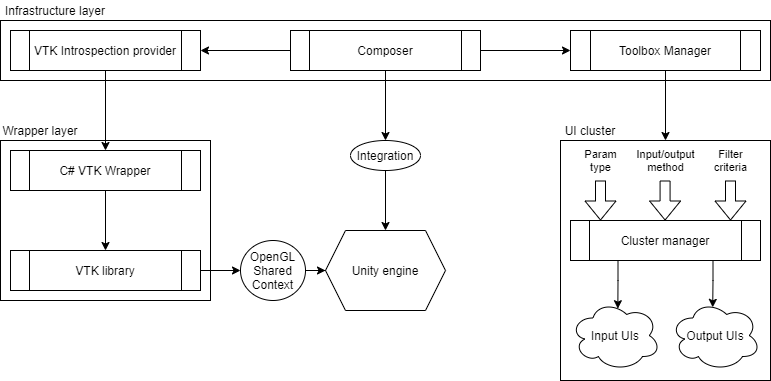

The diagram above was exported from draw.io. Its source (the exported page's mxGraphModel, read from the mxfile embedded in the PNG):
<mxGraphModel dx="1422" dy="832" grid="1" gridSize="10" guides="1" tooltips="1" connect="1" arrows="1" fold="1" page="1" pageScale="1" pageWidth="850" pageHeight="1100" math="0" shadow="0">
  <root>
    <mxCell id="0" />
    <mxCell id="1" parent="0" />
    <mxCell id="kkpIskLKC0S3j-gU8gqP-1" value="" style="rounded=0;whiteSpace=wrap;html=1;fillColor=none;" parent="1" vertex="1">
      <mxGeometry x="200" y="360" width="770" height="60" as="geometry" />
    </mxCell>
    <mxCell id="kkpIskLKC0S3j-gU8gqP-2" value="Infrastructure layer" style="text;html=1;strokeColor=none;fillColor=none;align=center;verticalAlign=middle;whiteSpace=wrap;rounded=0;" parent="1" vertex="1">
      <mxGeometry x="200" y="340" width="110" height="20" as="geometry" />
    </mxCell>
    <mxCell id="kkpIskLKC0S3j-gU8gqP-13" value="" style="edgeStyle=orthogonalEdgeStyle;rounded=0;orthogonalLoop=1;jettySize=auto;html=1;" parent="1" source="kkpIskLKC0S3j-gU8gqP-4" target="kkpIskLKC0S3j-gU8gqP-12" edge="1">
      <mxGeometry relative="1" as="geometry" />
    </mxCell>
    <mxCell id="kkpIskLKC0S3j-gU8gqP-4" value="VTK Introspection provider" style="shape=process;whiteSpace=wrap;html=1;backgroundOutline=1;fillColor=none;" parent="1" vertex="1">
      <mxGeometry x="210" y="370" width="190" height="40" as="geometry" />
    </mxCell>
    <mxCell id="kkpIskLKC0S3j-gU8gqP-19" style="edgeStyle=orthogonalEdgeStyle;rounded=0;orthogonalLoop=1;jettySize=auto;html=1;exitX=0.5;exitY=1;exitDx=0;exitDy=0;entryX=0.5;entryY=0;entryDx=0;entryDy=0;" parent="1" source="kkpIskLKC0S3j-gU8gqP-5" target="kkpIskLKC0S3j-gU8gqP-17" edge="1">
      <mxGeometry relative="1" as="geometry" />
    </mxCell>
    <mxCell id="kkpIskLKC0S3j-gU8gqP-5" value="Toolbox Manager" style="shape=process;whiteSpace=wrap;html=1;backgroundOutline=1;fillColor=none;size=0.10526315789473684;" parent="1" vertex="1">
      <mxGeometry x="770" y="370" width="190" height="40" as="geometry" />
    </mxCell>
    <mxCell id="kkpIskLKC0S3j-gU8gqP-8" value="" style="edgeStyle=orthogonalEdgeStyle;rounded=0;orthogonalLoop=1;jettySize=auto;html=1;" parent="1" source="kkpIskLKC0S3j-gU8gqP-6" target="kkpIskLKC0S3j-gU8gqP-4" edge="1">
      <mxGeometry relative="1" as="geometry" />
    </mxCell>
    <mxCell id="kkpIskLKC0S3j-gU8gqP-9" value="" style="edgeStyle=orthogonalEdgeStyle;rounded=0;orthogonalLoop=1;jettySize=auto;html=1;" parent="1" source="kkpIskLKC0S3j-gU8gqP-6" target="kkpIskLKC0S3j-gU8gqP-5" edge="1">
      <mxGeometry relative="1" as="geometry" />
    </mxCell>
    <mxCell id="kkpIskLKC0S3j-gU8gqP-33" value="" style="edgeStyle=orthogonalEdgeStyle;rounded=0;orthogonalLoop=1;jettySize=auto;html=1;" parent="1" source="kkpIskLKC0S3j-gU8gqP-6" target="kkpIskLKC0S3j-gU8gqP-32" edge="1">
      <mxGeometry relative="1" as="geometry" />
    </mxCell>
    <mxCell id="kkpIskLKC0S3j-gU8gqP-6" value="Composer" style="shape=process;whiteSpace=wrap;html=1;backgroundOutline=1;fillColor=none;" parent="1" vertex="1">
      <mxGeometry x="490" y="370" width="190" height="40" as="geometry" />
    </mxCell>
    <mxCell id="kkpIskLKC0S3j-gU8gqP-10" value="" style="rounded=0;whiteSpace=wrap;html=1;fillColor=none;" parent="1" vertex="1">
      <mxGeometry x="200" y="480" width="210" height="160" as="geometry" />
    </mxCell>
    <mxCell id="kkpIskLKC0S3j-gU8gqP-11" value="Wrapper layer" style="text;html=1;strokeColor=none;fillColor=none;align=center;verticalAlign=middle;whiteSpace=wrap;rounded=0;" parent="1" vertex="1">
      <mxGeometry x="200" y="460" width="80" height="20" as="geometry" />
    </mxCell>
    <mxCell id="kkpIskLKC0S3j-gU8gqP-28" style="edgeStyle=orthogonalEdgeStyle;rounded=0;orthogonalLoop=1;jettySize=auto;html=1;exitX=0.5;exitY=1;exitDx=0;exitDy=0;entryX=0.5;entryY=0;entryDx=0;entryDy=0;" parent="1" source="kkpIskLKC0S3j-gU8gqP-12" target="kkpIskLKC0S3j-gU8gqP-14" edge="1">
      <mxGeometry relative="1" as="geometry" />
    </mxCell>
    <mxCell id="kkpIskLKC0S3j-gU8gqP-12" value="C# VTK Wrapper" style="shape=process;whiteSpace=wrap;html=1;backgroundOutline=1;fillColor=none;" parent="1" vertex="1">
      <mxGeometry x="210" y="490" width="190" height="40" as="geometry" />
    </mxCell>
    <mxCell id="kkpIskLKC0S3j-gU8gqP-36" value="" style="edgeStyle=orthogonalEdgeStyle;rounded=0;orthogonalLoop=1;jettySize=auto;html=1;" parent="1" source="kkpIskLKC0S3j-gU8gqP-14" target="kkpIskLKC0S3j-gU8gqP-35" edge="1">
      <mxGeometry relative="1" as="geometry" />
    </mxCell>
    <mxCell id="kkpIskLKC0S3j-gU8gqP-14" value="VTK library" style="shape=process;whiteSpace=wrap;html=1;backgroundOutline=1;fillColor=none;" parent="1" vertex="1">
      <mxGeometry x="210" y="590" width="190" height="40" as="geometry" />
    </mxCell>
    <mxCell id="kkpIskLKC0S3j-gU8gqP-17" value="" style="rounded=0;whiteSpace=wrap;html=1;fillColor=none;" parent="1" vertex="1">
      <mxGeometry x="760" y="480" width="210" height="240" as="geometry" />
    </mxCell>
    <mxCell id="kkpIskLKC0S3j-gU8gqP-18" value="UI cluster" style="text;html=1;strokeColor=none;fillColor=none;align=center;verticalAlign=middle;whiteSpace=wrap;rounded=0;" parent="1" vertex="1">
      <mxGeometry x="760" y="460" width="60" height="20" as="geometry" />
    </mxCell>
    <mxCell id="kkpIskLKC0S3j-gU8gqP-26" style="edgeStyle=orthogonalEdgeStyle;rounded=0;orthogonalLoop=1;jettySize=auto;html=1;exitX=0.25;exitY=1;exitDx=0;exitDy=0;entryX=0.526;entryY=0.117;entryDx=0;entryDy=0;entryPerimeter=0;" parent="1" source="kkpIskLKC0S3j-gU8gqP-20" target="kkpIskLKC0S3j-gU8gqP-24" edge="1">
      <mxGeometry relative="1" as="geometry" />
    </mxCell>
    <mxCell id="kkpIskLKC0S3j-gU8gqP-27" style="edgeStyle=orthogonalEdgeStyle;rounded=0;orthogonalLoop=1;jettySize=auto;html=1;exitX=0.75;exitY=1;exitDx=0;exitDy=0;entryX=0.469;entryY=0.098;entryDx=0;entryDy=0;entryPerimeter=0;" parent="1" source="kkpIskLKC0S3j-gU8gqP-20" target="kkpIskLKC0S3j-gU8gqP-25" edge="1">
      <mxGeometry relative="1" as="geometry" />
    </mxCell>
    <mxCell id="kkpIskLKC0S3j-gU8gqP-20" value="Cluster manager" style="shape=process;whiteSpace=wrap;html=1;backgroundOutline=1;fillColor=none;" parent="1" vertex="1">
      <mxGeometry x="770" y="560" width="190" height="40" as="geometry" />
    </mxCell>
    <mxCell id="kkpIskLKC0S3j-gU8gqP-21" value="Param&lt;br&gt;type" style="shape=flexArrow;endArrow=classic;html=1;" parent="1" edge="1">
      <mxGeometry x="-1" y="-20" width="50" height="50" relative="1" as="geometry">
        <mxPoint x="800" y="520" as="sourcePoint" />
        <mxPoint x="800" y="560" as="targetPoint" />
        <mxPoint x="20" y="-20" as="offset" />
      </mxGeometry>
    </mxCell>
    <mxCell id="kkpIskLKC0S3j-gU8gqP-22" value="Input/output&lt;br&gt;method" style="shape=flexArrow;endArrow=classic;html=1;" parent="1" edge="1">
      <mxGeometry x="-1" y="-20" width="50" height="50" relative="1" as="geometry">
        <mxPoint x="864.58" y="520" as="sourcePoint" />
        <mxPoint x="864.58" y="560" as="targetPoint" />
        <mxPoint x="20" y="-20" as="offset" />
      </mxGeometry>
    </mxCell>
    <mxCell id="kkpIskLKC0S3j-gU8gqP-23" value="Filter&lt;br&gt;criteria" style="shape=flexArrow;endArrow=classic;html=1;" parent="1" edge="1">
      <mxGeometry x="-1" y="-20" width="50" height="50" relative="1" as="geometry">
        <mxPoint x="929.9999999999999" y="520" as="sourcePoint" />
        <mxPoint x="929.9999999999999" y="560" as="targetPoint" />
        <mxPoint x="20" y="-20" as="offset" />
      </mxGeometry>
    </mxCell>
    <mxCell id="kkpIskLKC0S3j-gU8gqP-24" value="Input UIs" style="ellipse;shape=cloud;whiteSpace=wrap;html=1;fillColor=none;" parent="1" vertex="1">
      <mxGeometry x="770" y="640" width="90" height="70" as="geometry" />
    </mxCell>
    <mxCell id="kkpIskLKC0S3j-gU8gqP-25" value="Output UIs" style="ellipse;shape=cloud;whiteSpace=wrap;html=1;fillColor=none;" parent="1" vertex="1">
      <mxGeometry x="870" y="640" width="90" height="70" as="geometry" />
    </mxCell>
    <mxCell id="kkpIskLKC0S3j-gU8gqP-30" value="Unity engine" style="shape=hexagon;perimeter=hexagonPerimeter2;whiteSpace=wrap;html=1;fixedSize=1;fillColor=none;" parent="1" vertex="1">
      <mxGeometry x="525" y="570" width="120" height="80" as="geometry" />
    </mxCell>
    <mxCell id="kkpIskLKC0S3j-gU8gqP-34" value="" style="edgeStyle=orthogonalEdgeStyle;rounded=0;orthogonalLoop=1;jettySize=auto;html=1;" parent="1" source="kkpIskLKC0S3j-gU8gqP-32" target="kkpIskLKC0S3j-gU8gqP-30" edge="1">
      <mxGeometry relative="1" as="geometry" />
    </mxCell>
    <mxCell id="kkpIskLKC0S3j-gU8gqP-32" value="Integration" style="ellipse;whiteSpace=wrap;html=1;fillColor=none;" parent="1" vertex="1">
      <mxGeometry x="550" y="480" width="70" height="30" as="geometry" />
    </mxCell>
    <mxCell id="kkpIskLKC0S3j-gU8gqP-37" value="" style="edgeStyle=orthogonalEdgeStyle;rounded=0;orthogonalLoop=1;jettySize=auto;html=1;" parent="1" source="kkpIskLKC0S3j-gU8gqP-35" target="kkpIskLKC0S3j-gU8gqP-30" edge="1">
      <mxGeometry relative="1" as="geometry" />
    </mxCell>
    <mxCell id="kkpIskLKC0S3j-gU8gqP-35" value="OpenGL&lt;br&gt;Shared&lt;br&gt;Context" style="ellipse;whiteSpace=wrap;html=1;fillColor=none;" parent="1" vertex="1">
      <mxGeometry x="440" y="580" width="65" height="60" as="geometry" />
    </mxCell>
  </root>
</mxGraphModel>